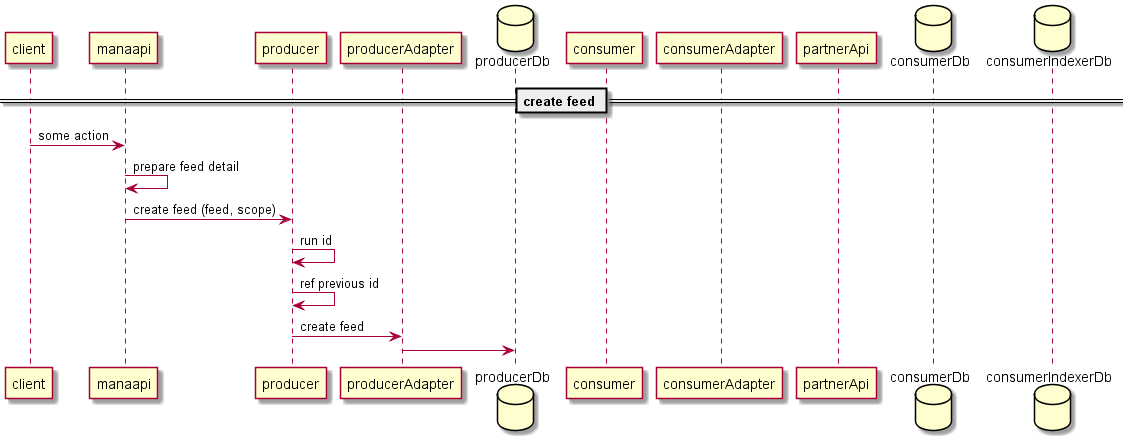

The diagram above was rendered by PlantUML. Its source (embedded in the PNG):
@startuml Sequence

!include primitive-sequence-main.puml

== create feed ==

client -> manaapi : some action
manaapi -> manaapi : prepare feed detail
manaapi -> producer : create feed (feed, scope)
producer -> producer : run id
producer -> producer : ref previous id
producer -> producerAdapter : create feed
producerAdapter -> producerDb

@enduml